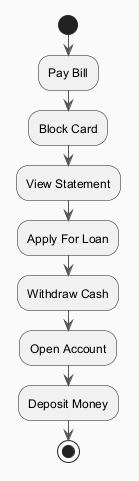

The diagram above was rendered by PlantUML. Its source (embedded in the PNG):
@startuml
skinparam backgroundColor #FAFAFA
skinparam classBackgroundColor #FFF3E0
skinparam classBorderColor #E65100
skinparam ArrowColor #555555
start
:Pay Bill;
:Block Card;
:View Statement;
:Apply For Loan;
:Withdraw Cash;
:Open Account;
:Deposit Money;
stop
@enduml